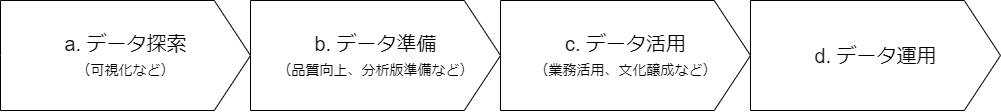

The diagram above was exported from draw.io. Its source (the exported page's mxGraphModel, read from the mxfile embedded in the PNG):
<mxGraphModel dx="4780" dy="3187" grid="1" gridSize="10" guides="1" tooltips="1" connect="1" arrows="1" fold="1" page="1" pageScale="1" pageWidth="8000" pageHeight="5000" math="0" shadow="0">
  <root>
    <mxCell id="0" />
    <mxCell id="1" parent="0" />
    <mxCell id="DrOBkhi2qBBiivfCDdiA-3" value="a. データ探索&lt;div&gt;&lt;font style=&quot;font-size: 14px;&quot;&gt;（可視化など）&lt;/font&gt;&lt;/div&gt;" style="html=1;shadow=0;dashed=0;align=center;verticalAlign=middle;shape=mxgraph.arrows2.arrow;dy=0;dx=36.24;notch=0;fontSize=20;" parent="1" vertex="1">
      <mxGeometry x="120" y="160" width="250" height="110" as="geometry" />
    </mxCell>
    <mxCell id="DrOBkhi2qBBiivfCDdiA-10" value="b. データ準備&lt;div&gt;&lt;font style=&quot;font-size: 14px;&quot;&gt;（品質向上、分析版準備など）&lt;/font&gt;&lt;/div&gt;" style="html=1;shadow=0;dashed=0;align=center;verticalAlign=middle;shape=mxgraph.arrows2.arrow;dy=0;dx=36.24;notch=0;fontSize=20;" parent="1" vertex="1">
      <mxGeometry x="370" y="160" width="250" height="110" as="geometry" />
    </mxCell>
    <mxCell id="DrOBkhi2qBBiivfCDdiA-11" value="c. データ活用&lt;div&gt;&lt;font style=&quot;font-size: 14px;&quot;&gt;（業務活用、文化醸成など）&lt;/font&gt;&lt;/div&gt;" style="html=1;shadow=0;dashed=0;align=center;verticalAlign=middle;shape=mxgraph.arrows2.arrow;dy=0;dx=36.24;notch=0;fontSize=20;" parent="1" vertex="1">
      <mxGeometry x="620" y="160" width="250" height="110" as="geometry" />
    </mxCell>
    <mxCell id="DrOBkhi2qBBiivfCDdiA-12" value="d. データ運用" style="html=1;shadow=0;dashed=0;align=center;verticalAlign=middle;shape=mxgraph.arrows2.arrow;dy=0;dx=36.24;notch=0;fontSize=20;" parent="1" vertex="1">
      <mxGeometry x="870" y="160" width="250" height="110" as="geometry" />
    </mxCell>
  </root>
</mxGraphModel>